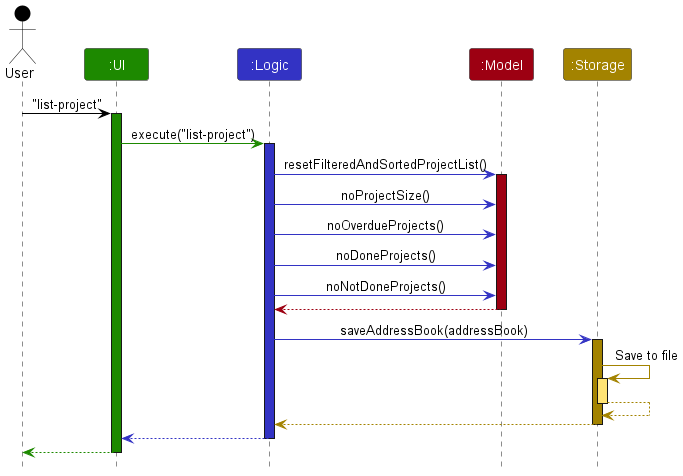

The diagram above was rendered by PlantUML. Its source (embedded in the PNG):
@startuml
!include style.puml

Actor User as user USER_COLOR
Participant ":UI" as ui UI_COLOR
Participant ":Logic" as logic LOGIC_COLOR
Participant ":Model" as model MODEL_COLOR
Participant ":Storage" as storage STORAGE_COLOR

user -[USER_COLOR]> ui : "list-project"
activate ui UI_COLOR

ui -[UI_COLOR]> logic : execute("list-project")
activate logic LOGIC_COLOR

logic -[LOGIC_COLOR]> model : resetFilteredAndSortedProjectList()
activate model MODEL_COLOR

logic -[LOGIC_COLOR]> model : noProjectSize()

logic -[LOGIC_COLOR]> model : noOverdueProjects()

logic -[LOGIC_COLOR]> model : noDoneProjects()

logic -[LOGIC_COLOR]> model : noNotDoneProjects()

model -[MODEL_COLOR]-> logic
deactivate model

logic -[LOGIC_COLOR]> storage : saveAddressBook(addressBook)
activate storage STORAGE_COLOR

storage -[STORAGE_COLOR]> storage : Save to file
activate storage STORAGE_COLOR_T1
storage --[STORAGE_COLOR]> storage
deactivate storage

storage --[STORAGE_COLOR]> logic
deactivate storage

logic --[LOGIC_COLOR]> ui
deactivate logic

ui--[UI_COLOR]> user
deactivate ui
@enduml